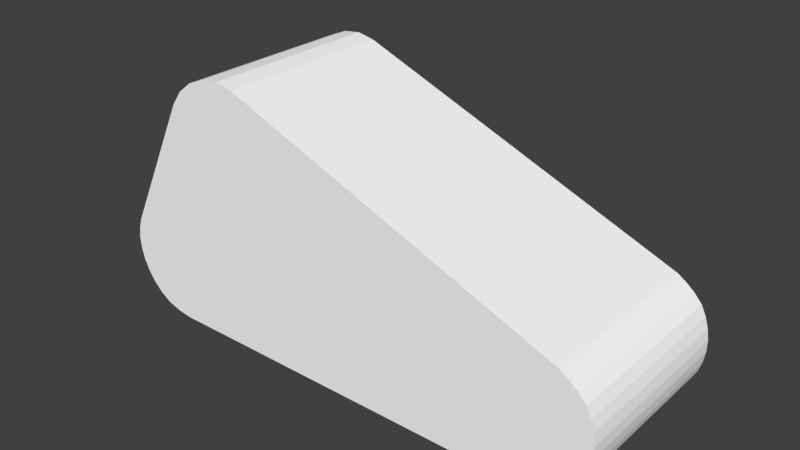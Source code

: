 # Source: lem2t.blend  (saved by Blender 2.70.5; exported with 4.5.12 LTS)
import bpy
from mathutils import Matrix  # noqa: F401  (used for matrix-valued properties, if any)

bpy.ops.wm.read_factory_settings(use_empty=True)
scene = bpy.context.scene
scene.name = 'Scene'

# ---- collections
col_collection_1 = bpy.data.collections.new('Collection 1'); scene.collection.children.link(col_collection_1)

# ---- materials (node trees are filled in below, after node groups)
mat_colobotmesh_mat_1__256 = bpy.data.materials.new('ColobotMesh_mat_1 [256]')
mat_colobotmesh_mat_1__256.alpha_threshold = 0.0
mat_colobotmesh_mat_1__256.use_transparent_shadow = False
mat_colobotmesh_mat_1__256.diffuse_color = (1.0, 1.0, 1.0, 1.0)
mat_colobotmesh_mat_1__256.specular_color = (0.0, 0.0, 0.0)
mat_colobotmesh_mat_1__256.roughness = 0.5
mat_colobotmesh_mat_2 = bpy.data.materials.new('ColobotMesh_mat_2')
mat_colobotmesh_mat_2.alpha_threshold = 0.0
mat_colobotmesh_mat_2.use_transparent_shadow = False
mat_colobotmesh_mat_2.diffuse_color = (1.0, 1.0, 1.0, 1.0)
mat_colobotmesh_mat_2.specular_color = (0.0, 0.0, 0.0)
mat_colobotmesh_mat_2.roughness = 0.5

# ---- material node trees

# ---- world
world_world = bpy.data.worlds.new('World'); scene.world = world_world
world_world.color = (0.05088, 0.05088, 0.05088)
world_world.use_sun_shadow = False
world_world.sun_shadow_jitter_overblur = 0.0
world_world.cycles.sampling_method = 'MANUAL'
world_world.cycles.sample_map_resolution = 256

# ---- meshes
me_colobotmesh = bpy.data.meshes.new('ColobotMesh_')
me_colobotmesh.from_pydata([(-3.948, -1.327, 0.8042), (3.839, -0.4293, -1.996), (3.0, -2.0, 0.8042), (3.91, -1.429, 0.8042), (-1.962, 2.001, -1.996), (-1.694, 1.947, 0.8042), (-1.694, 1.947, -1.996), (-2.238, 1.967, -1.996), (-2.238, 1.967, 0.8042), (-2.879, 1.47, 0.8042), (-2.719, 1.69, 0.8042), (-3.948, -1.327, -1.996), (-4.007, -0.9656, -1.996), (3.461, -0.1065, -1.996), (3.839, -0.4293, 0.8042), (3.992, -0.9153, 0.8042), (3.91, -1.429, -1.996), (3.583, -1.836, -1.996), (3.0, -2.0, -1.996), (3.992, -0.9153, -1.996), (3.461, -0.1065, 0.8042), (-3.0, -2.0, 0.8042), (-1.962, 2.001, 0.8042), (-2.498, 1.86, 0.8042), (-2.719, 1.69, -1.996), (-3.44, -1.904, -1.996), (3.583, -1.836, 0.8042), (-3.932, -0.6363, 0.8042), (-4.007, -0.9656, 0.8042), (-3.757, -1.659, -1.996), (-3.44, -1.904, 0.8042), (-3.757, -1.659, 0.8042), (-3.0, -2.0, -1.996), (-2.498, 1.86, -1.996), (-2.879, 1.47, -1.996), (-3.932, -0.6363, -1.996), (3.401, -1.915, -1.996), (3.206, -1.969, -1.996), (3.914, -0.5824, 0.8042), (3.965, -0.7444, 0.8042), (3.603, -0.1995, 0.8042), (3.729, -0.3071, 0.8042), (3.914, -0.5824, -1.996), (3.965, -0.7444, -1.996), (3.823, -1.584, 0.8042), (3.714, -1.72, 0.8042), (3.962, -1.263, 0.8042), (3.99, -1.091, 0.8042), (3.206, -1.969, 0.8042), (3.401, -1.915, 0.8042), (3.729, -0.3071, -1.996), (3.603, -0.1995, -1.996), (3.823, -1.584, -1.996), (3.714, -1.72, -1.996), (3.962, -1.263, -1.996), (3.99, -1.091, -1.996), (-3.994, -1.148, -1.996), (-3.982, -0.7991, -1.996), (-3.611, -1.798, 0.8042), (-3.994, -1.148, 0.8042), (-3.226, -1.969, -1.996), (-3.867, -1.502, -1.996), (-3.226, -1.969, 0.8042), (-3.867, -1.502, 0.8042), (-3.982, -0.7991, 0.8042), (-3.611, -1.798, -1.996)], [], [(60, 25, 35), (42, 1, 14), (5, 22, 21), (57, 56, 12), (65, 25, 30), (56, 11, 0), (33, 24, 10), (27, 30, 62), (52, 16, 3), (36, 17, 26), (55, 19, 15), (60, 32, 21), (51, 13, 20), (32, 18, 2), (13, 6, 5), (34, 35, 27), (4, 22, 5), (57, 12, 28), (7, 33, 23), (44, 3, 2), (15, 2, 47), (14, 2, 38), (20, 2, 40), (20, 5, 2), (18, 32, 6), (22, 8, 21), (8, 23, 21), (23, 10, 21), (10, 9, 21), (4, 7, 8), (30, 27, 31), (31, 27, 0), (59, 64, 28), (53, 17, 36), (16, 18, 54), (19, 18, 43), (1, 18, 50), (24, 34, 9), (4, 6, 32), (7, 4, 32), (33, 7, 32), (24, 33, 32), (34, 24, 32), (35, 25, 65), (35, 29, 61), (61, 29, 31), (19, 43, 39), (43, 42, 38), (17, 53, 45), (53, 52, 44), (18, 37, 48), (37, 36, 49), (16, 54, 46), (54, 55, 47), (1, 50, 41), (50, 51, 40), (26, 45, 49), (45, 44, 48), (16, 52, 37), (52, 53, 36), (35, 11, 56), (29, 65, 58), (12, 56, 59), (25, 60, 62), (35, 57, 64), (0, 27, 64), (11, 61, 63), (60, 35, 32), (38, 42, 14), (2, 5, 21), (35, 34, 32), (58, 65, 30), (59, 56, 0), (23, 33, 10), (49, 36, 26), (21, 27, 62), (44, 52, 3), (21, 9, 27), (47, 55, 15), (62, 60, 21), (40, 51, 20), (21, 32, 2), (20, 13, 5), (9, 34, 27), (6, 4, 5), (64, 57, 28), (8, 7, 23), (48, 44, 2), (2, 3, 46), (2, 15, 39), (2, 14, 41), (2, 46, 47), (13, 18, 6), (2, 39, 38), (22, 4, 8), (2, 41, 40), (58, 30, 31), (63, 31, 0), (18, 19, 55), (18, 1, 42), (18, 13, 51), (18, 55, 54), (10, 24, 9), (18, 42, 43), (29, 35, 65), (18, 51, 50), (11, 35, 61), (63, 61, 31), (15, 19, 39), (39, 43, 38), (26, 17, 45), (45, 53, 44), (2, 18, 48), (48, 37, 49), (3, 16, 46), (46, 54, 47), (14, 1, 41), (41, 50, 40), (49, 45, 48), (18, 16, 37), (37, 52, 36), (57, 35, 56), (31, 29, 58), (28, 12, 59), (30, 25, 62), (27, 35, 64), (59, 0, 64), (0, 11, 63)])
me_colobotmesh.polygons.foreach_set('material_index', [1, 0, 1, 1, 0, 0, 0, 1, 0, 0, 0, 0, 0, 0, 0, 0, 0, 0, 0, 1, 1, 1, 1, 1, 1, 1, 1, 1, 1, 0, 1, 1, 1, 1, 1, 1, 1, 0, 1, 1, 1, 1, 1, 1, 1, 0, 0, 0, 0, 0, 0, 0, 0, 0, 0, 0, 1, 1, 1, 1, 1, 0, 0, 0, 0, 1, 0, 1, 0, 1, 1, 0, 0, 0, 0, 1, 0, 1, 0, 0, 0, 0, 0, 0, 0, 0, 0, 1, 1, 1, 1, 1, 1, 1, 0, 1, 1, 1, 1, 1, 1, 1, 0, 1, 1, 1, 1, 0, 0, 0, 0, 0, 0, 0, 0, 0, 0, 0, 1, 1, 1, 1, 0, 0, 0, 0, 1, 0])
_uv = me_colobotmesh.uv_layers.new(name='UV_1')
_uv.uv.foreach_set('vector', [0.05317, 0.5054, 0.03968, 0.5083, 0.009519, 0.586, 0.7611, 0.877, 0.752, 0.877, 0.752, 0.998, 0.1467, 0.7443, 0.1302, 0.7476, 0.06665, 0.5024, 0.00722, 0.5759, 0.006748, 0.5548, 0.00492, 0.5658, 0.7656, 0.877, 0.7793, 0.877, 0.7793, 0.998, 0.7656, 0.877, 0.7793, 0.877, 0.7793, 0.998, 0.7793, 0.877, 0.752, 0.877, 0.752, 0.998, 0.009519, 0.586, 0.03968, 0.5083, 0.05317, 0.5054, 0.7702, 0.877, 0.7793, 0.877, 0.7793, 0.998, 0.7702, 0.877, 0.7793, 0.877, 0.7793, 0.998, 0.7702, 0.877, 0.7793, 0.877, 0.7793, 0.998, 0.7656, 0.877, 0.7793, 0.877, 0.7793, 0.998, 0.7611, 0.877, 0.752, 0.877, 0.752, 0.998, 0.752, 0.877, 0.998, 0.877, 0.998, 0.998, 0.998, 0.877, 0.752, 0.877, 0.752, 0.998, 0.873, 0.877, 0.752, 0.877, 0.752, 0.998, 0.752, 0.877, 0.752, 0.998, 0.7793, 0.998, 0.7656, 0.877, 0.752, 0.877, 0.752, 0.998, 0.7793, 0.877, 0.752, 0.877, 0.752, 0.998, 0.4847, 0.5279, 0.4901, 0.5374, 0.4343, 0.5024, 0.4951, 0.5689, 0.4343, 0.5024, 0.4949, 0.5581, 0.4857, 0.5987, 0.4343, 0.5024, 0.4903, 0.5893, 0.4625, 0.6185, 0.4343, 0.5024, 0.4712, 0.6128, 0.4625, 0.6185, 0.1467, 0.7443, 0.4343, 0.5024, 0.4343, 0.5024, 0.06665, 0.5024, 0.1467, 0.7443, 0.1302, 0.7476, 0.1134, 0.7455, 0.06665, 0.5024, 0.1134, 0.7455, 0.09743, 0.7389, 0.06665, 0.5024, 0.09743, 0.7389, 0.08386, 0.7285, 0.06665, 0.5024, 0.08386, 0.7285, 0.07406, 0.7151, 0.06665, 0.5024, 0.7793, 0.877, 0.752, 0.877, 0.752, 0.998, 0.03968, 0.5083, 0.009519, 0.586, 0.02025, 0.5233, 0.02025, 0.5233, 0.009519, 0.586, 0.008576, 0.5437, 0.006748, 0.5548, 0.00722, 0.5759, 0.00492, 0.5658, 0.478, 0.5196, 0.47, 0.5125, 0.4588, 0.5077, 0.4901, 0.5374, 0.4343, 0.5024, 0.4932, 0.5476, 0.4951, 0.5689, 0.4343, 0.5024, 0.4934, 0.5794, 0.4857, 0.5987, 0.4343, 0.5024, 0.4789, 0.6062, 0.7793, 0.877, 0.752, 0.877, 0.752, 0.998, 0.1302, 0.7476, 0.1467, 0.7443, 0.06665, 0.5024, 0.1134, 0.7455, 0.1302, 0.7476, 0.06665, 0.5024, 0.09743, 0.7389, 0.1134, 0.7455, 0.06665, 0.5024, 0.08386, 0.7285, 0.09743, 0.7389, 0.06665, 0.5024, 0.07406, 0.7151, 0.08386, 0.7285, 0.06665, 0.5024, 0.009519, 0.586, 0.03968, 0.5083, 0.02996, 0.5158, 0.009519, 0.586, 0.02025, 0.5233, 0.01441, 0.5335, 0.7656, 0.877, 0.7793, 0.877, 0.7793, 0.998, 0.7793, 0.877, 0.7702, 0.877, 0.7702, 0.998, 0.7702, 0.877, 0.7611, 0.877, 0.7611, 0.998, 0.752, 0.877, 0.7611, 0.877, 0.7611, 0.998, 0.7611, 0.877, 0.7702, 0.877, 0.7702, 0.998, 0.752, 0.877, 0.7611, 0.877, 0.7611, 0.998, 0.7611, 0.877, 0.7702, 0.877, 0.7702, 0.998, 0.752, 0.877, 0.7611, 0.877, 0.7611, 0.998, 0.7611, 0.877, 0.7702, 0.877, 0.7702, 0.998, 0.7793, 0.877, 0.7702, 0.877, 0.7702, 0.998, 0.7702, 0.877, 0.7611, 0.877, 0.7611, 0.998, 0.47, 0.5125, 0.478, 0.5196, 0.4588, 0.5077, 0.478, 0.5196, 0.4847, 0.5279, 0.4469, 0.5043, 0.4901, 0.5374, 0.4847, 0.5279, 0.4469, 0.5043, 0.4847, 0.5279, 0.478, 0.5196, 0.4588, 0.5077, 0.009519, 0.586, 0.008576, 0.5437, 0.006748, 0.5548, 0.752, 0.877, 0.7656, 0.877, 0.7656, 0.998, 0.752, 0.877, 0.7656, 0.877, 0.7656, 0.998, 0.752, 0.877, 0.7656, 0.877, 0.7656, 0.998, 0.7793, 0.877, 0.7656, 0.877, 0.7656, 0.998, 0.008576, 0.5437, 0.009519, 0.586, 0.00722, 0.5759, 0.752, 0.877, 0.7656, 0.877, 0.7656, 0.998, 0.05317, 0.5054, 0.009519, 0.586, 0.06665, 0.5024, 0.7611, 0.998, 0.7611, 0.877, 0.752, 0.998, 0.4343, 0.5024, 0.1467, 0.7443, 0.06665, 0.5024, 0.009519, 0.586, 0.07406, 0.7151, 0.06665, 0.5024, 0.7656, 0.998, 0.7656, 0.877, 0.7793, 0.998, 0.7656, 0.998, 0.7656, 0.877, 0.7793, 0.998, 0.7793, 0.998, 0.7793, 0.877, 0.752, 0.998, 0.7702, 0.998, 0.7702, 0.877, 0.7793, 0.998, 0.06665, 0.5024, 0.009519, 0.586, 0.05317, 0.5054, 0.7702, 0.998, 0.7702, 0.877, 0.7793, 0.998, 0.06665, 0.5024, 0.07406, 0.7151, 0.009519, 0.586, 0.7702, 0.998, 0.7702, 0.877, 0.7793, 0.998, 0.7656, 0.998, 0.7656, 0.877, 0.7793, 0.998, 0.7611, 0.998, 0.7611, 0.877, 0.752, 0.998, 0.752, 0.998, 0.752, 0.877, 0.998, 0.998, 0.998, 0.998, 0.998, 0.877, 0.752, 0.998, 0.873, 0.998, 0.873, 0.877, 0.752, 0.998, 0.7793, 0.877, 0.752, 0.877, 0.7793, 0.998, 0.7656, 0.998, 0.7656, 0.877, 0.752, 0.998, 0.7793, 0.998, 0.7793, 0.877, 0.752, 0.998, 0.4469, 0.5043, 0.4847, 0.5279, 0.4343, 0.5024, 0.4343, 0.5024, 0.4901, 0.5374, 0.4932, 0.5476, 0.4343, 0.5024, 0.4951, 0.5689, 0.4934, 0.5794, 0.4343, 0.5024, 0.4857, 0.5987, 0.4789, 0.6062, 0.4343, 0.5024, 0.4932, 0.5476, 0.4949, 0.5581, 0.4625, 0.6185, 0.4343, 0.5024, 0.1467, 0.7443, 0.4343, 0.5024, 0.4934, 0.5794, 0.4903, 0.5893, 0.7793, 0.998, 0.7793, 0.877, 0.752, 0.998, 0.4343, 0.5024, 0.4789, 0.6062, 0.4712, 0.6128, 0.02996, 0.5158, 0.03968, 0.5083, 0.02025, 0.5233, 0.01441, 0.5335, 0.02025, 0.5233, 0.008576, 0.5437, 0.4343, 0.5024, 0.4951, 0.5689, 0.4949, 0.5581, 0.4343, 0.5024, 0.4857, 0.5987, 0.4903, 0.5893, 0.4343, 0.5024, 0.4625, 0.6185, 0.4712, 0.6128, 0.4343, 0.5024, 0.4949, 0.5581, 0.4932, 0.5476, 0.7793, 0.998, 0.7793, 0.877, 0.752, 0.998, 0.4343, 0.5024, 0.4903, 0.5893, 0.4934, 0.5794, 0.02025, 0.5233, 0.009519, 0.586, 0.02996, 0.5158, 0.4343, 0.5024, 0.4712, 0.6128, 0.4789, 0.6062, 0.008576, 0.5437, 0.009519, 0.586, 0.01441, 0.5335, 0.7656, 0.998, 0.7656, 0.877, 0.7793, 0.998, 0.7793, 0.998, 0.7793, 0.877, 0.7702, 0.998, 0.7702, 0.998, 0.7702, 0.877, 0.7611, 0.998, 0.752, 0.998, 0.752, 0.877, 0.7611, 0.998, 0.7611, 0.998, 0.7611, 0.877, 0.7702, 0.998, 0.752, 0.998, 0.752, 0.877, 0.7611, 0.998, 0.7611, 0.998, 0.7611, 0.877, 0.7702, 0.998, 0.752, 0.998, 0.752, 0.877, 0.7611, 0.998, 0.7611, 0.998, 0.7611, 0.877, 0.7702, 0.998, 0.7793, 0.998, 0.7793, 0.877, 0.7702, 0.998, 0.7702, 0.998, 0.7702, 0.877, 0.7611, 0.998, 0.4588, 0.5077, 0.478, 0.5196, 0.4469, 0.5043, 0.4343, 0.5024, 0.4901, 0.5374, 0.4469, 0.5043, 0.4469, 0.5043, 0.4847, 0.5279, 0.4588, 0.5077, 0.00722, 0.5759, 0.009519, 0.586, 0.006748, 0.5548, 0.752, 0.998, 0.752, 0.877, 0.7656, 0.998, 0.752, 0.998, 0.752, 0.877, 0.7656, 0.998, 0.752, 0.998, 0.752, 0.877, 0.7656, 0.998, 0.7793, 0.998, 0.7793, 0.877, 0.7656, 0.998, 0.006748, 0.5548, 0.008576, 0.5437, 0.00722, 0.5759, 0.752, 0.998, 0.752, 0.877, 0.7656, 0.998])
_uv.active_render = True
_uv = me_colobotmesh.uv_layers.new(name='UV_2')
_uv.uv.foreach_set('vector', [0.1792, 0.1474, 0.1892, 0.1428, 0.2098, 0.08062, 0.7471, 0.3242, 0.7413, 0.4727, 0.2587, 0.4727, 0.2034, 0.106, 0.227, 0.1055, 0.2956, 0.2181, 0.2113, 0.08796, 0.2116, 0.1037, 0.2128, 0.0953, 0.75, 0.25, 0.768, 0.01377, 0.232, 0.01377, 0.75, 0.25, 0.7534, 0.02041, 0.2466, 0.02041, 0.7626, 0.9904, 0.7374, 0.5096, 0.2626, 0.5096, 0.3356, 0.1121, 0.3164, 0.1987, 0.306, 0.2084, 0.7562, 0.8257, 0.7685, 0.9772, 0.2315, 0.9772, 0.7609, 0.8303, 0.7827, 0.9909, 0.2173, 0.9909, 0.7515, 0.8237, 0.7546, 0.9711, 0.2454, 0.9711, 0.75, 0.25, 0.7748, 0.005394, 0.2252, 0.005394, 0.7429, 0.3273, 0.7286, 0.4819, 0.2714, 0.4819, 0.5695, 0.5, 0.9305, 1.0, 0.06949, 1.0, 0.9208, 0.05358, 0.5792, 0.4464, 0.4208, 0.4464, 0.8073, 0.9024, 0.6927, 0.5976, 0.3073, 0.5976, 0.7348, 0.497, 0.2652, 0.497, 0.2348, 0.003045, 0.75, 0.75, 0.7457, 0.5186, 0.2543, 0.5186, 0.7647, 0.9939, 0.7353, 0.5061, 0.2647, 0.5061, 0.3351, 0.8334, 0.3391, 0.8436, 0.3018, 0.786, 0.3418, 0.8747, 0.3018, 0.786, 0.3409, 0.8643, 0.3366, 0.9016, 0.3018, 0.786, 0.3384, 0.8926, 0.3224, 0.9171, 0.3018, 0.786, 0.3271, 0.9119, 0.3224, 0.9171, 0.2034, 0.106, 0.3018, 0.786, 0.1749, 0.8494, 0.1692, 0.152, 0.1005, 0.0567, 0.227, 0.1055, 0.2485, 0.09647, 0.2956, 0.2181, 0.2485, 0.09647, 0.2664, 0.08154, 0.2956, 0.2181, 0.2664, 0.08154, 0.2801, 0.06282, 0.2956, 0.2181, 0.2801, 0.06282, 0.2892, 0.04164, 0.2956, 0.2181, 0.7656, 0.9981, 0.7344, 0.5019, 0.2656, 0.5019, 0.3164, 0.1987, 0.3356, 0.1121, 0.3292, 0.1763, 0.3292, 0.1763, 0.3356, 0.1121, 0.3362, 0.1529, 0.3372, 0.1418, 0.3369, 0.1214, 0.3383, 0.1306, 0.2049, 0.8702, 0.2005, 0.8632, 0.192, 0.8586, 0.2137, 0.8843, 0.1749, 0.8494, 0.2148, 0.8921, 0.2169, 0.9079, 0.1749, 0.8494, 0.2149, 0.9151, 0.2109, 0.9294, 0.1749, 0.8494, 0.2057, 0.9339, 0.7591, 0.9876, 0.7409, 0.5124, 0.2591, 0.5124, 0.1157, 0.05888, 0.1005, 0.0567, 0.1692, 0.152, 0.1307, 0.0559, 0.1157, 0.05888, 0.1692, 0.152, 0.1444, 0.04882, 0.1307, 0.0559, 0.1692, 0.152, 0.1556, 0.03859, 0.1444, 0.04882, 0.1692, 0.152, 0.1634, 0.02603, 0.1556, 0.03859, 0.1692, 0.152, 0.2098, 0.08062, 0.1892, 0.1428, 0.196, 0.1357, 0.2098, 0.08062, 0.2027, 0.1287, 0.2066, 0.1204, 0.75, 0.25, 0.7608, 0.01878, 0.2392, 0.01878, 0.7587, 0.02731, 0.7529, 0.1758, 0.2471, 0.1758, 0.7529, 0.1758, 0.7471, 0.3242, 0.2529, 0.3242, 0.7315, 0.5228, 0.7438, 0.6743, 0.2562, 0.6743, 0.7438, 0.6743, 0.7562, 0.8257, 0.2438, 0.8257, 0.7173, 0.5091, 0.7391, 0.6697, 0.2609, 0.6697, 0.7391, 0.6697, 0.7609, 0.8303, 0.2391, 0.8303, 0.7454, 0.5289, 0.7485, 0.6763, 0.2515, 0.6763, 0.7485, 0.6763, 0.7515, 0.8237, 0.2485, 0.8237, 0.7714, 0.0181, 0.7571, 0.1727, 0.2429, 0.1727, 0.7571, 0.1727, 0.7429, 0.3273, 0.2571, 0.3273, 0.3272, 0.8129, 0.3312, 0.8231, 0.3188, 0.8039, 0.3312, 0.8231, 0.3351, 0.8334, 0.3103, 0.795, 0.2137, 0.8843, 0.2093, 0.8772, 0.1835, 0.854, 0.2093, 0.8772, 0.2049, 0.8702, 0.192, 0.8586, 0.2098, 0.08062, 0.2104, 0.1121, 0.2116, 0.1037, 0.732, 0.4862, 0.75, 0.25, 0.25, 0.25, 0.7466, 0.4796, 0.75, 0.25, 0.25, 0.25, 0.7252, 0.4946, 0.75, 0.25, 0.25, 0.25, 0.7543, 0.9814, 0.75, 0.75, 0.25, 0.75, 0.3362, 0.1529, 0.3356, 0.1121, 0.3369, 0.1214, 0.7392, 0.4812, 0.75, 0.25, 0.25, 0.25, 0.1792, 0.1474, 0.2098, 0.08062, 0.1692, 0.152, 0.2529, 0.3242, 0.7471, 0.3242, 0.2587, 0.4727, 0.3018, 0.786, 0.2034, 0.106, 0.2956, 0.2181, 0.2098, 0.08062, 0.1634, 0.02603, 0.1692, 0.152, 0.25, 0.25, 0.75, 0.25, 0.232, 0.01377, 0.25, 0.25, 0.75, 0.25, 0.2466, 0.02041, 0.2374, 0.9904, 0.7626, 0.9904, 0.2626, 0.5096, 0.2391, 0.8303, 0.7609, 0.8303, 0.2173, 0.9909, 0.2956, 0.2181, 0.3356, 0.1121, 0.306, 0.2084, 0.2438, 0.8257, 0.7562, 0.8257, 0.2315, 0.9772, 0.2956, 0.2181, 0.2892, 0.04164, 0.3356, 0.1121, 0.2485, 0.8237, 0.7515, 0.8237, 0.2454, 0.9711, 0.25, 0.25, 0.75, 0.25, 0.2252, 0.005394, 0.2571, 0.3273, 0.7429, 0.3273, 0.2714, 0.4819, 0.4305, 0.5, 0.5695, 0.5, 0.06949, 1.0, 0.07919, 0.05358, 0.9208, 0.05358, 0.4208, 0.4464, 0.1927, 0.9024, 0.8073, 0.9024, 0.3073, 0.5976, 0.7652, 0.003045, 0.7348, 0.497, 0.2348, 0.003045, 0.25, 0.75, 0.75, 0.75, 0.2543, 0.5186, 0.2353, 0.9939, 0.7647, 0.9939, 0.2647, 0.5061, 0.3103, 0.795, 0.3351, 0.8334, 0.3018, 0.786, 0.3018, 0.786, 0.3391, 0.8436, 0.34, 0.8539, 0.3018, 0.786, 0.3418, 0.8747, 0.3401, 0.8837, 0.3018, 0.786, 0.3366, 0.9016, 0.3319, 0.9068, 0.3018, 0.786, 0.34, 0.8539, 0.3409, 0.8643, 0.1954, 0.943, 0.1749, 0.8494, 0.1005, 0.0567, 0.3018, 0.786, 0.3401, 0.8837, 0.3384, 0.8926, 0.2344, 0.9981, 0.7656, 0.9981, 0.2656, 0.5019, 0.3018, 0.786, 0.3319, 0.9068, 0.3271, 0.9119, 0.3228, 0.1875, 0.3164, 0.1987, 0.3292, 0.1763, 0.3327, 0.1646, 0.3292, 0.1763, 0.3362, 0.1529, 0.1749, 0.8494, 0.2169, 0.9079, 0.2158, 0.9, 0.1749, 0.8494, 0.2109, 0.9294, 0.2129, 0.9222, 0.1749, 0.8494, 0.1954, 0.943, 0.2006, 0.9385, 0.1749, 0.8494, 0.2158, 0.9, 0.2148, 0.8921, 0.2409, 0.9876, 0.7591, 0.9876, 0.2591, 0.5124, 0.1749, 0.8494, 0.2129, 0.9222, 0.2149, 0.9151, 0.2027, 0.1287, 0.2098, 0.08062, 0.196, 0.1357, 0.1749, 0.8494, 0.2006, 0.9385, 0.2057, 0.9339, 0.2104, 0.1121, 0.2098, 0.08062, 0.2066, 0.1204, 0.25, 0.25, 0.75, 0.25, 0.2392, 0.01878, 0.2413, 0.02731, 0.7587, 0.02731, 0.2471, 0.1758, 0.2471, 0.1758, 0.7529, 0.1758, 0.2529, 0.3242, 0.2685, 0.5228, 0.7315, 0.5228, 0.2562, 0.6743, 0.2562, 0.6743, 0.7438, 0.6743, 0.2438, 0.8257, 0.2827, 0.5091, 0.7173, 0.5091, 0.2609, 0.6697, 0.2609, 0.6697, 0.7391, 0.6697, 0.2391, 0.8303, 0.2546, 0.5289, 0.7454, 0.5289, 0.2515, 0.6763, 0.2515, 0.6763, 0.7485, 0.6763, 0.2485, 0.8237, 0.2286, 0.0181, 0.7714, 0.0181, 0.2429, 0.1727, 0.2429, 0.1727, 0.7571, 0.1727, 0.2571, 0.3273, 0.3188, 0.8039, 0.3312, 0.8231, 0.3103, 0.795, 0.1749, 0.8494, 0.2137, 0.8843, 0.1835, 0.854, 0.1835, 0.854, 0.2093, 0.8772, 0.192, 0.8586, 0.2113, 0.08796, 0.2098, 0.08062, 0.2116, 0.1037, 0.268, 0.4862, 0.732, 0.4862, 0.25, 0.25, 0.2534, 0.4796, 0.7466, 0.4796, 0.25, 0.25, 0.2748, 0.4946, 0.7252, 0.4946, 0.25, 0.25, 0.2457, 0.9814, 0.7543, 0.9814, 0.25, 0.75, 0.3372, 0.1418, 0.3362, 0.1529, 0.3369, 0.1214, 0.2608, 0.4812, 0.7392, 0.4812, 0.25, 0.25])
me_colobotmesh.materials.append(mat_colobotmesh_mat_1__256)
me_colobotmesh.materials.append(mat_colobotmesh_mat_2)
me_colobotmesh.use_remesh_preserve_volume = False
me_colobotmesh.use_remesh_preserve_attributes = False
me_colobotmesh.use_mirror_vertex_groups = False
me_colobotmesh.update()

# ---- objects
ob_colobotmesh_1 = bpy.data.objects.new('ColobotMesh_1', me_colobotmesh)

# ---- transforms, parenting, visibility, modifiers, constraints
ob_colobotmesh_1.location = (0.0, 0.0, 0.0)
ob_colobotmesh_1.rotation_euler = (1.571, 0.0, 0.0)
ob_colobotmesh_1.lineart.crease_threshold = 0.0

# ---- collection membership
col_collection_1.objects.link(ob_colobotmesh_1)

# ---- scene / render settings (as saved in the file)
scene.frame_start = 1; scene.frame_end = 250; scene.frame_set(1)
scene.render.engine = 'BLENDER_EEVEE_NEXT'
scene.render.resolution_percentage = 50
scene.render.dither_intensity = 0.0
scene.cycles.use_denoising = False
scene.cycles.samples = 10
scene.cycles.sampling_pattern = 'TABULATED_SOBOL'
scene.cycles.light_sampling_threshold = 0.0
scene.cycles.use_adaptive_sampling = False
scene.cycles.use_light_tree = False
scene.cycles.blur_glossy = 0.0
scene.cycles.volume_bounces = 1
scene.cycles.pixel_filter_type = 'GAUSSIAN'
scene.cycles.sample_clamp_indirect = 0.0
scene.view_settings.view_transform = 'Standard'
bpy.context.view_layer.update()

# ---- added for rendering (the .blend has no active camera and no usable light): camera, sun
cam_auto = bpy.data.cameras.new('AutoCamera')
cam_auto.lens = 50.0
cam_auto.sensor_width = 36.0
cam_auto.clip_end = 1000.0
ob_auto_camera = bpy.data.objects.new('AutoCamera', cam_auto)
scene.collection.objects.link(ob_auto_camera)
ob_auto_camera.location = (8.66389, -9.80996, 6.93746)
ob_auto_camera.rotation_euler = (1.09748, -7.21219e-08, 0.694738)
scene.camera = ob_auto_camera
light_auto_sun = bpy.data.lights.new('AutoSun', 'SUN')
light_auto_sun.energy = 3.0
light_auto_sun.angle = 0.0523599
ob_auto_sun = bpy.data.objects.new('AutoSun', light_auto_sun)
scene.collection.objects.link(ob_auto_sun)
ob_auto_sun.rotation_euler = (0.872665, 0.174533, 0.523599)
bpy.context.view_layer.update()
